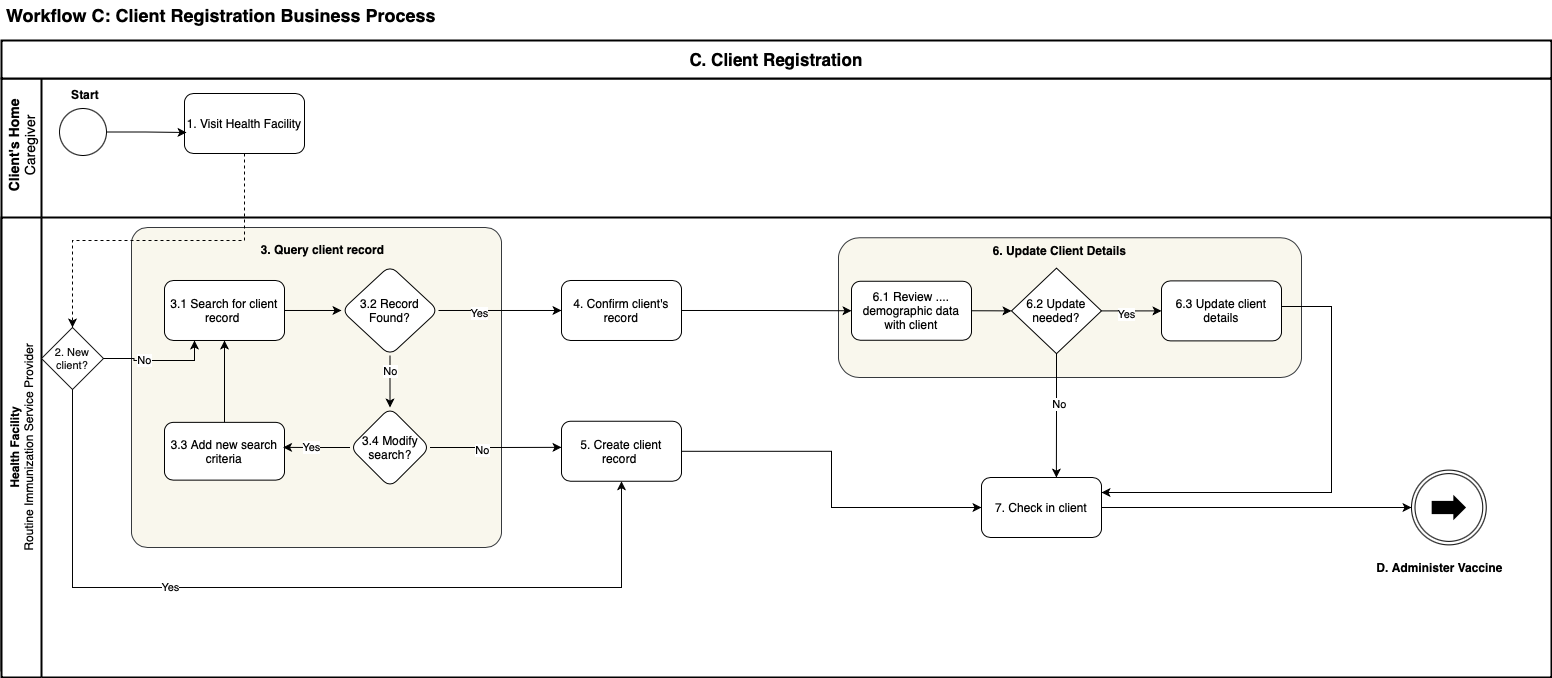

The diagram above was exported from draw.io. Its source (the exported page's mxGraphModel, read from the mxfile embedded in the PNG):
<mxGraphModel dx="1452" dy="787" grid="1" gridSize="10" guides="1" tooltips="1" connect="1" arrows="1" fold="1" page="1" pageScale="1" pageWidth="1654" pageHeight="1169" math="0" shadow="0">
  <root>
    <mxCell id="0" />
    <mxCell id="1" parent="0" />
    <mxCell id="-xSE6ablwlFyKcm2ilr9-5" value="Client" style="swimlane;html=1;startSize=40;fontStyle=0;collapsible=0;horizontal=0;swimlaneLine=1;swimlaneFillColor=#ffffff;strokeWidth=2;whiteSpace=wrap;movable=1;resizable=1;rotatable=1;deletable=1;editable=1;locked=0;connectable=1;fontColor=#0033FF;fillColor=none;" parent="1" vertex="1">
      <mxGeometry x="40" y="118" width="1550" height="592" as="geometry" />
    </mxCell>
    <mxCell id="-xSE6ablwlFyKcm2ilr9-9" value="&lt;b&gt;Health Facility&lt;/b&gt;&lt;div&gt;Routine Immunization Service Provider&lt;/div&gt;" style="swimlane;html=1;startSize=40;fontStyle=0;collapsible=0;horizontal=0;swimlaneLine=1;swimlaneFillColor=#ffffff;strokeWidth=2;whiteSpace=wrap;movable=1;resizable=1;rotatable=1;deletable=1;editable=1;locked=0;connectable=1;" parent="-xSE6ablwlFyKcm2ilr9-5" vertex="1">
      <mxGeometry y="139" width="1550" height="460" as="geometry" />
    </mxCell>
    <mxCell id="-xSE6ablwlFyKcm2ilr9-16" value="" style="rounded=1;whiteSpace=wrap;html=1;arcSize=5;movable=1;resizable=1;rotatable=1;deletable=1;editable=1;locked=0;connectable=1;fillColor=#f9f7ed;strokeColor=#36393d;" parent="-xSE6ablwlFyKcm2ilr9-9" vertex="1">
      <mxGeometry x="130" y="10" width="370" height="320" as="geometry" />
    </mxCell>
    <mxCell id="xm2UreNsRlnfGXckpCus-4" style="edgeStyle=orthogonalEdgeStyle;rounded=0;orthogonalLoop=1;jettySize=auto;html=1;exitX=1;exitY=0.5;exitDx=0;exitDy=0;" parent="-xSE6ablwlFyKcm2ilr9-9" source="-xSE6ablwlFyKcm2ilr9-21" target="-xSE6ablwlFyKcm2ilr9-23" edge="1">
      <mxGeometry relative="1" as="geometry" />
    </mxCell>
    <mxCell id="-xSE6ablwlFyKcm2ilr9-21" value="3.1 Search for client record&amp;nbsp;" style="rounded=1;whiteSpace=wrap;html=1;movable=1;resizable=1;rotatable=1;deletable=1;editable=1;locked=0;connectable=1;" parent="-xSE6ablwlFyKcm2ilr9-9" vertex="1">
      <mxGeometry x="163" y="62.99" width="120" height="60" as="geometry" />
    </mxCell>
    <mxCell id="CGYHKxl3COa73jUXujDV-2" value="" style="edgeStyle=orthogonalEdgeStyle;rounded=0;orthogonalLoop=1;jettySize=auto;html=1;" parent="-xSE6ablwlFyKcm2ilr9-9" source="-xSE6ablwlFyKcm2ilr9-23" target="CGYHKxl3COa73jUXujDV-1" edge="1">
      <mxGeometry relative="1" as="geometry" />
    </mxCell>
    <mxCell id="CGYHKxl3COa73jUXujDV-3" value="No" style="edgeLabel;html=1;align=center;verticalAlign=middle;resizable=0;points=[];" parent="CGYHKxl3COa73jUXujDV-2" vertex="1" connectable="0">
      <mxGeometry x="-0.3843" y="-1" relative="1" as="geometry">
        <mxPoint x="1" as="offset" />
      </mxGeometry>
    </mxCell>
    <mxCell id="stp_g7X9fdxyVZuibxO6-2" value="" style="edgeStyle=orthogonalEdgeStyle;rounded=0;orthogonalLoop=1;jettySize=auto;html=1;" parent="-xSE6ablwlFyKcm2ilr9-9" source="-xSE6ablwlFyKcm2ilr9-23" target="stp_g7X9fdxyVZuibxO6-1" edge="1">
      <mxGeometry relative="1" as="geometry" />
    </mxCell>
    <mxCell id="stp_g7X9fdxyVZuibxO6-9" value="Yes" style="edgeLabel;html=1;align=center;verticalAlign=middle;resizable=0;points=[];" parent="stp_g7X9fdxyVZuibxO6-2" vertex="1" connectable="0">
      <mxGeometry x="-0.3432" y="-3" relative="1" as="geometry">
        <mxPoint as="offset" />
      </mxGeometry>
    </mxCell>
    <mxCell id="-xSE6ablwlFyKcm2ilr9-23" value="3.2 Record Found?" style="rhombus;whiteSpace=wrap;html=1;rounded=1;movable=1;resizable=1;rotatable=1;deletable=1;editable=1;locked=0;connectable=1;" parent="-xSE6ablwlFyKcm2ilr9-9" vertex="1">
      <mxGeometry x="340" y="47.99" width="97" height="90" as="geometry" />
    </mxCell>
    <mxCell id="xm2UreNsRlnfGXckpCus-12" style="edgeStyle=orthogonalEdgeStyle;rounded=0;orthogonalLoop=1;jettySize=auto;html=1;exitX=0.5;exitY=0;exitDx=0;exitDy=0;entryX=0.5;entryY=1;entryDx=0;entryDy=0;" parent="-xSE6ablwlFyKcm2ilr9-9" source="-xSE6ablwlFyKcm2ilr9-27" target="-xSE6ablwlFyKcm2ilr9-21" edge="1">
      <mxGeometry relative="1" as="geometry" />
    </mxCell>
    <mxCell id="-xSE6ablwlFyKcm2ilr9-27" value="3.3 Add new search criteria" style="rounded=1;whiteSpace=wrap;html=1;movable=1;resizable=1;rotatable=1;deletable=1;editable=1;locked=0;connectable=1;" parent="-xSE6ablwlFyKcm2ilr9-9" vertex="1">
      <mxGeometry x="163" y="204.85999999999999" width="120" height="57.77" as="geometry" />
    </mxCell>
    <mxCell id="-xSE6ablwlFyKcm2ilr9-50" value="" style="whiteSpace=wrap;html=1;rounded=1;movable=1;resizable=1;rotatable=1;deletable=1;editable=1;locked=0;connectable=1;fillColor=#f9f7ed;strokeColor=#36393d;" parent="-xSE6ablwlFyKcm2ilr9-9" vertex="1">
      <mxGeometry x="837" y="20.26" width="463" height="139.74" as="geometry" />
    </mxCell>
    <mxCell id="-xSE6ablwlFyKcm2ilr9-54" value="6. Update Client Details" style="text;html=1;align=center;verticalAlign=middle;whiteSpace=wrap;rounded=0;fontStyle=1;movable=1;resizable=1;rotatable=1;deletable=1;editable=1;locked=0;connectable=1;" parent="-xSE6ablwlFyKcm2ilr9-9" vertex="1">
      <mxGeometry x="980" y="17.990000000000002" width="157" height="30" as="geometry" />
    </mxCell>
    <mxCell id="xm2UreNsRlnfGXckpCus-26" style="edgeStyle=orthogonalEdgeStyle;rounded=0;orthogonalLoop=1;jettySize=auto;html=1;exitX=1;exitY=0.5;exitDx=0;exitDy=0;" parent="-xSE6ablwlFyKcm2ilr9-9" source="-xSE6ablwlFyKcm2ilr9-57" target="-xSE6ablwlFyKcm2ilr9-69" edge="1">
      <mxGeometry relative="1" as="geometry" />
    </mxCell>
    <mxCell id="-xSE6ablwlFyKcm2ilr9-57" value="6.1 Review .... demographic data with client" style="rounded=1;whiteSpace=wrap;html=1;movable=1;resizable=1;rotatable=1;deletable=1;editable=1;locked=0;connectable=1;" parent="-xSE6ablwlFyKcm2ilr9-9" vertex="1">
      <mxGeometry x="850" y="63.76" width="120" height="59" as="geometry" />
    </mxCell>
    <mxCell id="UvpLOQmrz8mp-OsZuAzj-9" style="edgeStyle=orthogonalEdgeStyle;rounded=0;orthogonalLoop=1;jettySize=auto;html=1;exitX=1;exitY=0.5;exitDx=0;exitDy=0;entryX=1;entryY=0.25;entryDx=0;entryDy=0;" parent="-xSE6ablwlFyKcm2ilr9-9" source="-xSE6ablwlFyKcm2ilr9-68" target="KZz2D60f88bzAIp7jPVX-3" edge="1">
      <mxGeometry relative="1" as="geometry">
        <Array as="points">
          <mxPoint x="1280" y="89" />
          <mxPoint x="1330" y="89" />
          <mxPoint x="1330" y="275" />
        </Array>
      </mxGeometry>
    </mxCell>
    <mxCell id="-xSE6ablwlFyKcm2ilr9-68" value="6.3 Update client details" style="rounded=1;whiteSpace=wrap;html=1;movable=1;resizable=1;rotatable=1;deletable=1;editable=1;locked=0;connectable=1;" parent="-xSE6ablwlFyKcm2ilr9-9" vertex="1">
      <mxGeometry x="1160" y="63.39000000000006" width="120" height="60" as="geometry" />
    </mxCell>
    <mxCell id="xm2UreNsRlnfGXckpCus-27" style="edgeStyle=orthogonalEdgeStyle;rounded=0;orthogonalLoop=1;jettySize=auto;html=1;exitX=1;exitY=0.5;exitDx=0;exitDy=0;" parent="-xSE6ablwlFyKcm2ilr9-9" source="-xSE6ablwlFyKcm2ilr9-69" target="-xSE6ablwlFyKcm2ilr9-68" edge="1">
      <mxGeometry relative="1" as="geometry" />
    </mxCell>
    <mxCell id="xm2UreNsRlnfGXckpCus-28" value="Yes" style="edgeLabel;html=1;align=center;verticalAlign=middle;resizable=0;points=[];" parent="xm2UreNsRlnfGXckpCus-27" vertex="1" connectable="0">
      <mxGeometry x="-0.1947" y="-3" relative="1" as="geometry">
        <mxPoint as="offset" />
      </mxGeometry>
    </mxCell>
    <mxCell id="-xSE6ablwlFyKcm2ilr9-69" value="6.2 Update needed?" style="rhombus;whiteSpace=wrap;html=1;movable=1;resizable=1;rotatable=1;deletable=1;editable=1;locked=0;connectable=1;" parent="-xSE6ablwlFyKcm2ilr9-9" vertex="1">
      <mxGeometry x="1010" y="50.63000000000001" width="90" height="85.53" as="geometry" />
    </mxCell>
    <mxCell id="KZz2D60f88bzAIp7jPVX-3" value="7. Check in client" style="rounded=1;whiteSpace=wrap;html=1;movable=1;resizable=1;rotatable=1;deletable=1;editable=1;locked=0;connectable=1;" parent="-xSE6ablwlFyKcm2ilr9-9" vertex="1">
      <mxGeometry x="980" y="260" width="120" height="60" as="geometry" />
    </mxCell>
    <mxCell id="KZz2D60f88bzAIp7jPVX-27" value="" style="points=[[0.145,0.145,0],[0.5,0,0],[0.855,0.145,0],[1,0.5,0],[0.855,0.855,0],[0.5,1,0],[0.145,0.855,0],[0,0.5,0]];shape=mxgraph.bpmn.event;html=1;verticalLabelPosition=bottom;labelBackgroundColor=#ffffff;verticalAlign=top;align=center;perimeter=ellipsePerimeter;outlineConnect=0;aspect=fixed;outline=throwing;symbol=link;movable=1;resizable=1;rotatable=1;deletable=1;editable=1;locked=0;connectable=1;" parent="-xSE6ablwlFyKcm2ilr9-9" vertex="1">
      <mxGeometry x="1410" y="252.63" width="74.74" height="74.74" as="geometry" />
    </mxCell>
    <mxCell id="KZz2D60f88bzAIp7jPVX-28" value="D. Administer Vaccine" style="text;html=1;align=center;verticalAlign=middle;whiteSpace=wrap;rounded=0;fontStyle=1;movable=1;resizable=1;rotatable=1;deletable=1;editable=1;locked=0;connectable=1;" parent="-xSE6ablwlFyKcm2ilr9-9" vertex="1">
      <mxGeometry x="1360" y="335" width="157" height="30" as="geometry" />
    </mxCell>
    <mxCell id="-xSE6ablwlFyKcm2ilr9-46" value="5. Create client record&amp;nbsp;" style="rounded=1;whiteSpace=wrap;html=1;movable=1;resizable=1;rotatable=1;deletable=1;editable=1;locked=0;connectable=1;" parent="-xSE6ablwlFyKcm2ilr9-9" vertex="1">
      <mxGeometry x="560" y="203.75" width="120" height="60" as="geometry" />
    </mxCell>
    <mxCell id="KZz2D60f88bzAIp7jPVX-2" value="" style="edgeStyle=orthogonalEdgeStyle;rounded=0;orthogonalLoop=1;jettySize=auto;html=1;entryX=0;entryY=0.5;entryDx=0;entryDy=0;movable=1;resizable=1;rotatable=1;deletable=1;editable=1;locked=0;connectable=1;" parent="-xSE6ablwlFyKcm2ilr9-9" source="-xSE6ablwlFyKcm2ilr9-46" target="KZz2D60f88bzAIp7jPVX-3" edge="1">
      <mxGeometry relative="1" as="geometry">
        <mxPoint x="1943" y="52" as="targetPoint" />
      </mxGeometry>
    </mxCell>
    <mxCell id="-xSE6ablwlFyKcm2ilr9-31" value="3. Query client record" style="text;html=1;align=center;verticalAlign=middle;whiteSpace=wrap;rounded=0;fontStyle=1;movable=1;resizable=1;rotatable=1;deletable=1;editable=1;locked=0;connectable=1;" parent="-xSE6ablwlFyKcm2ilr9-9" vertex="1">
      <mxGeometry x="240" y="16.63" width="163" height="30" as="geometry" />
    </mxCell>
    <mxCell id="xm2UreNsRlnfGXckpCus-35" style="edgeStyle=orthogonalEdgeStyle;rounded=0;orthogonalLoop=1;jettySize=auto;html=1;exitX=1;exitY=0.5;exitDx=0;exitDy=0;entryX=0;entryY=0.5;entryDx=0;entryDy=0;entryPerimeter=0;" parent="-xSE6ablwlFyKcm2ilr9-9" source="KZz2D60f88bzAIp7jPVX-3" target="KZz2D60f88bzAIp7jPVX-27" edge="1">
      <mxGeometry relative="1" as="geometry" />
    </mxCell>
    <mxCell id="JerojwPEeGQY5jkOUZMq-4" style="edgeStyle=orthogonalEdgeStyle;rounded=0;orthogonalLoop=1;jettySize=auto;html=1;exitX=0.5;exitY=1;exitDx=0;exitDy=0;entryX=0.5;entryY=1;entryDx=0;entryDy=0;strokeColor=#050505;fontColor=#030303;" parent="-xSE6ablwlFyKcm2ilr9-9" source="JerojwPEeGQY5jkOUZMq-3" target="-xSE6ablwlFyKcm2ilr9-46" edge="1">
      <mxGeometry relative="1" as="geometry">
        <Array as="points">
          <mxPoint x="79" y="370" />
          <mxPoint x="680" y="370" />
        </Array>
      </mxGeometry>
    </mxCell>
    <mxCell id="JerojwPEeGQY5jkOUZMq-15" value="Yes" style="edgeLabel;html=1;align=center;verticalAlign=middle;resizable=0;points=[];" parent="JerojwPEeGQY5jkOUZMq-4" vertex="1" connectable="0">
      <mxGeometry x="-0.308" y="1" relative="1" as="geometry">
        <mxPoint as="offset" />
      </mxGeometry>
    </mxCell>
    <mxCell id="JerojwPEeGQY5jkOUZMq-6" style="edgeStyle=orthogonalEdgeStyle;rounded=0;orthogonalLoop=1;jettySize=auto;html=1;exitX=1;exitY=0.5;exitDx=0;exitDy=0;entryX=0.25;entryY=1;entryDx=0;entryDy=0;" parent="-xSE6ablwlFyKcm2ilr9-9" source="JerojwPEeGQY5jkOUZMq-3" target="-xSE6ablwlFyKcm2ilr9-21" edge="1">
      <mxGeometry relative="1" as="geometry" />
    </mxCell>
    <mxCell id="JerojwPEeGQY5jkOUZMq-16" value="No" style="edgeLabel;html=1;align=center;verticalAlign=middle;resizable=0;points=[];" parent="JerojwPEeGQY5jkOUZMq-6" vertex="1" connectable="0">
      <mxGeometry x="-0.2487" y="1" relative="1" as="geometry">
        <mxPoint as="offset" />
      </mxGeometry>
    </mxCell>
    <mxCell id="JerojwPEeGQY5jkOUZMq-3" value="&lt;span&gt;2. New client?&lt;/span&gt;" style="rhombus;whiteSpace=wrap;html=1;strokeColor=#0F0F0F;fontColor=#0F0F0F;fontSize=11;" parent="-xSE6ablwlFyKcm2ilr9-9" vertex="1">
      <mxGeometry x="40" y="110" width="62" height="62" as="geometry" />
    </mxCell>
    <mxCell id="UvpLOQmrz8mp-OsZuAzj-8" style="edgeStyle=orthogonalEdgeStyle;rounded=0;orthogonalLoop=1;jettySize=auto;html=1;exitX=0.5;exitY=1;exitDx=0;exitDy=0;entryX=0.624;entryY=0.002;entryDx=0;entryDy=0;entryPerimeter=0;" parent="-xSE6ablwlFyKcm2ilr9-9" source="-xSE6ablwlFyKcm2ilr9-69" target="KZz2D60f88bzAIp7jPVX-3" edge="1">
      <mxGeometry relative="1" as="geometry" />
    </mxCell>
    <mxCell id="UvpLOQmrz8mp-OsZuAzj-10" value="No" style="edgeLabel;html=1;align=center;verticalAlign=middle;resizable=0;points=[];" parent="UvpLOQmrz8mp-OsZuAzj-8" vertex="1" connectable="0">
      <mxGeometry x="-0.196" y="2" relative="1" as="geometry">
        <mxPoint as="offset" />
      </mxGeometry>
    </mxCell>
    <mxCell id="CGYHKxl3COa73jUXujDV-1" value="3.4 Modify search?" style="rhombus;whiteSpace=wrap;html=1;rounded=1;resizable=1;" parent="-xSE6ablwlFyKcm2ilr9-9" vertex="1">
      <mxGeometry x="348.5" y="190" width="80" height="80" as="geometry" />
    </mxCell>
    <mxCell id="stp_g7X9fdxyVZuibxO6-4" style="edgeStyle=orthogonalEdgeStyle;rounded=0;orthogonalLoop=1;jettySize=auto;html=1;exitX=1;exitY=0.5;exitDx=0;exitDy=0;entryX=0;entryY=0.5;entryDx=0;entryDy=0;" parent="-xSE6ablwlFyKcm2ilr9-9" source="stp_g7X9fdxyVZuibxO6-1" target="-xSE6ablwlFyKcm2ilr9-57" edge="1">
      <mxGeometry relative="1" as="geometry" />
    </mxCell>
    <mxCell id="stp_g7X9fdxyVZuibxO6-1" value="4. Confirm client's record" style="whiteSpace=wrap;html=1;rounded=1;resizable=1;" parent="-xSE6ablwlFyKcm2ilr9-9" vertex="1">
      <mxGeometry x="560" y="62.99000000000001" width="120" height="60" as="geometry" />
    </mxCell>
    <mxCell id="stp_g7X9fdxyVZuibxO6-5" style="edgeStyle=orthogonalEdgeStyle;rounded=0;orthogonalLoop=1;jettySize=auto;html=1;exitX=0;exitY=0.5;exitDx=0;exitDy=0;entryX=0.988;entryY=0.433;entryDx=0;entryDy=0;entryPerimeter=0;" parent="-xSE6ablwlFyKcm2ilr9-9" source="CGYHKxl3COa73jUXujDV-1" target="-xSE6ablwlFyKcm2ilr9-27" edge="1">
      <mxGeometry relative="1" as="geometry" />
    </mxCell>
    <mxCell id="stp_g7X9fdxyVZuibxO6-6" value="Yes" style="edgeLabel;html=1;align=center;verticalAlign=middle;resizable=0;points=[];" parent="stp_g7X9fdxyVZuibxO6-5" vertex="1" connectable="0">
      <mxGeometry x="0.1603" relative="1" as="geometry">
        <mxPoint as="offset" />
      </mxGeometry>
    </mxCell>
    <mxCell id="stp_g7X9fdxyVZuibxO6-7" style="edgeStyle=orthogonalEdgeStyle;rounded=0;orthogonalLoop=1;jettySize=auto;html=1;exitX=1;exitY=0.5;exitDx=0;exitDy=0;entryX=0;entryY=0.435;entryDx=0;entryDy=0;entryPerimeter=0;" parent="-xSE6ablwlFyKcm2ilr9-9" source="CGYHKxl3COa73jUXujDV-1" target="-xSE6ablwlFyKcm2ilr9-46" edge="1">
      <mxGeometry relative="1" as="geometry" />
    </mxCell>
    <mxCell id="stp_g7X9fdxyVZuibxO6-8" value="No" style="edgeLabel;html=1;align=center;verticalAlign=middle;resizable=0;points=[];" parent="stp_g7X9fdxyVZuibxO6-7" vertex="1" connectable="0">
      <mxGeometry x="-0.2022" y="-2" relative="1" as="geometry">
        <mxPoint as="offset" />
      </mxGeometry>
    </mxCell>
    <mxCell id="-xSE6ablwlFyKcm2ilr9-6" value="" style="ellipse;whiteSpace=wrap;html=1;aspect=fixed;movable=1;resizable=1;rotatable=1;deletable=1;editable=1;locked=0;connectable=1;" parent="-xSE6ablwlFyKcm2ilr9-5" vertex="1">
      <mxGeometry x="58" y="30" width="47" height="47" as="geometry" />
    </mxCell>
    <mxCell id="stp_g7X9fdxyVZuibxO6-10" style="edgeStyle=orthogonalEdgeStyle;rounded=0;orthogonalLoop=1;jettySize=auto;html=1;exitX=0.5;exitY=1;exitDx=0;exitDy=0;entryX=0.5;entryY=0;entryDx=0;entryDy=0;dashed=1;" parent="-xSE6ablwlFyKcm2ilr9-5" source="-xSE6ablwlFyKcm2ilr9-7" target="JerojwPEeGQY5jkOUZMq-3" edge="1">
      <mxGeometry relative="1" as="geometry" />
    </mxCell>
    <mxCell id="-xSE6ablwlFyKcm2ilr9-7" value="1. Visit Health Facility" style="rounded=1;whiteSpace=wrap;html=1;movable=1;resizable=1;rotatable=1;deletable=1;editable=1;locked=0;connectable=1;" parent="-xSE6ablwlFyKcm2ilr9-5" vertex="1">
      <mxGeometry x="183" y="15" width="120" height="60" as="geometry" />
    </mxCell>
    <mxCell id="-xSE6ablwlFyKcm2ilr9-13" value="&lt;b&gt;Start&lt;/b&gt;" style="text;html=1;align=center;verticalAlign=middle;whiteSpace=wrap;rounded=0;movable=1;resizable=1;rotatable=1;deletable=1;editable=1;locked=0;connectable=1;" parent="-xSE6ablwlFyKcm2ilr9-5" vertex="1">
      <mxGeometry x="54" y="1" width="60" height="30" as="geometry" />
    </mxCell>
    <mxCell id="1FoqX2EQ6HzSgOPOMfQq-2" value="Client's Home&lt;div&gt;&lt;span style=&quot;font-weight: normal;&quot;&gt;Caregiver&lt;/span&gt;&lt;/div&gt;" style="text;html=1;align=center;verticalAlign=middle;whiteSpace=wrap;rounded=0;fontStyle=1;fontSize=14;rotation=-90;" parent="-xSE6ablwlFyKcm2ilr9-5" vertex="1">
      <mxGeometry x="-30" y="52" width="100" height="30" as="geometry" />
    </mxCell>
    <mxCell id="Om4gaa1TThFLBK4ESLAh-2" style="edgeStyle=orthogonalEdgeStyle;rounded=0;orthogonalLoop=1;jettySize=auto;html=1;exitX=1;exitY=0.5;exitDx=0;exitDy=0;entryX=0.017;entryY=0.65;entryDx=0;entryDy=0;entryPerimeter=0;" parent="-xSE6ablwlFyKcm2ilr9-5" source="-xSE6ablwlFyKcm2ilr9-6" target="-xSE6ablwlFyKcm2ilr9-7" edge="1">
      <mxGeometry relative="1" as="geometry" />
    </mxCell>
    <mxCell id="xm2UreNsRlnfGXckpCus-36" value="&lt;font style=&quot;font-size: 18px;&quot;&gt;Workflow C: Client Registration Business Process&lt;/font&gt;" style="text;html=1;align=center;verticalAlign=middle;whiteSpace=wrap;rounded=0;fontStyle=1;movable=1;resizable=1;rotatable=1;deletable=1;editable=1;locked=0;connectable=1;" parent="1" vertex="1">
      <mxGeometry x="40" y="40" width="440" height="30" as="geometry" />
    </mxCell>
    <mxCell id="1FoqX2EQ6HzSgOPOMfQq-1" value="C. Client Registration" style="rounded=0;whiteSpace=wrap;html=1;strokeWidth=2;fontStyle=1;fontSize=17;" parent="1" vertex="1">
      <mxGeometry x="40" y="80" width="1550" height="38" as="geometry" />
    </mxCell>
  </root>
</mxGraphModel>